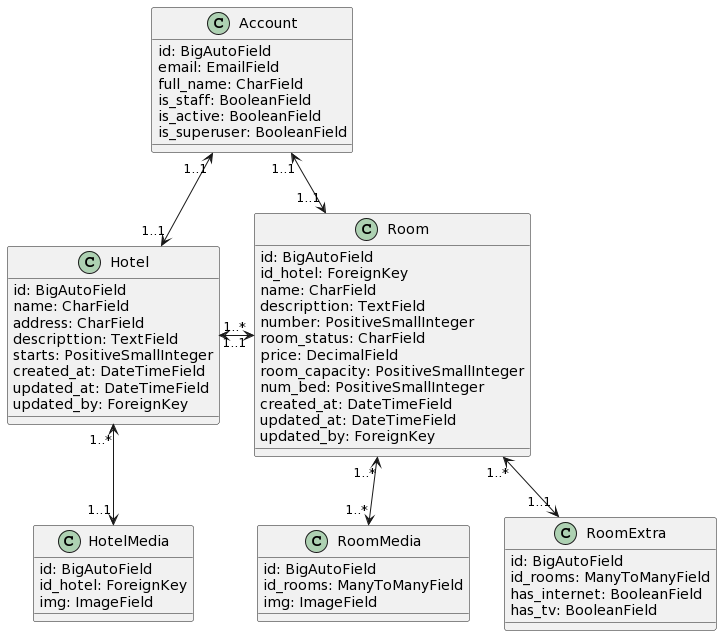

The diagram above was rendered by PlantUML. Its source (embedded in the PNG):
@startuml
class Account {
    id: BigAutoField
    email: EmailField
    full_name: CharField
    is_staff: BooleanField
    is_active: BooleanField
    is_superuser: BooleanField
}

class Hotel {
    id: BigAutoField
    name: CharField
    address: CharField
    descripttion: TextField
    starts: PositiveSmallInteger
    created_at: DateTimeField
    updated_at: DateTimeField
    updated_by: ForeignKey
}

class HotelMedia {
    id: BigAutoField
    id_hotel: ForeignKey
    img: ImageField
}

class Room {
    id: BigAutoField
    id_hotel: ForeignKey
    name: CharField
    descripttion: TextField
    number: PositiveSmallInteger
    room_status: CharField
    price: DecimalField
    room_capacity: PositiveSmallInteger
    num_bed: PositiveSmallInteger
    created_at: DateTimeField
    updated_at: DateTimeField
    updated_by: ForeignKey
}

class RoomMedia {
    id: BigAutoField
    id_rooms: ManyToManyField
    img: ImageField
}

class RoomExtra {
    id: BigAutoField
    id_rooms: ManyToManyField
    has_internet: BooleanField
    has_tv: BooleanField
}


Account "1..1" <--> "1..1" Hotel
Account "1..1" <--> "1..1" Room
Hotel "1..*" <--> "1..1" HotelMedia
Hotel "1..*" <-right-> "1..1" Room
Room "1..*" <--> "1..*" RoomMedia
Room "1..*" <--> "1..1" RoomExtra
@enduml